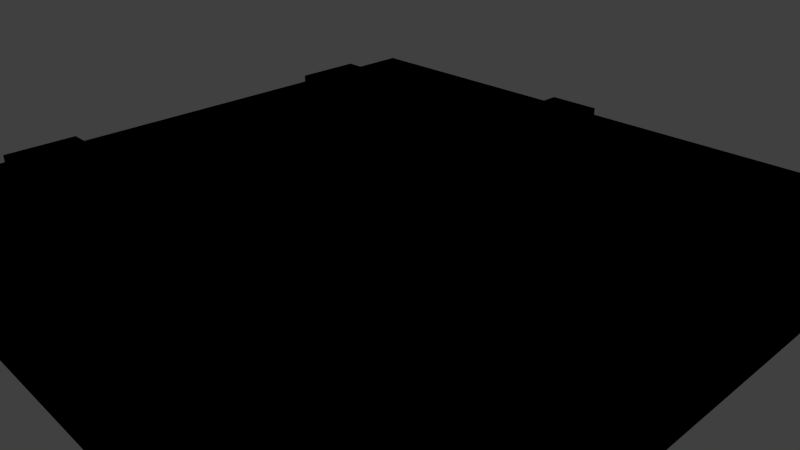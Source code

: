 # Source: road.blend  (saved by Blender 2.70.0; exported with 4.5.12 LTS)
import bpy
from mathutils import Matrix  # noqa: F401  (used for matrix-valued properties, if any)

bpy.ops.wm.read_factory_settings(use_empty=True)
scene = bpy.context.scene
scene.name = 'Scene'

# ---- collections
col_collection_1 = bpy.data.collections.new('Collection 1'); scene.collection.children.link(col_collection_1)

# ---- materials (node trees are filled in below, after node groups)
mat_basecolors = bpy.data.materials.new('basecolors')
mat_basecolors.alpha_threshold = 0.0
mat_basecolors.use_transparent_shadow = False
mat_basecolors.diffuse_color = (0.682, 0.6588, 0.7484, 1.0)
mat_basecolors.roughness = 0.5
mat_basecolors.specular_intensity = 0.01
mat_basecolors.line_color = (0.0, 0.0, 0.0, 1.0)

# ---- material node trees
mat_basecolors.use_nodes = True; mat_basecolors.node_tree.nodes.clear()
_N = mat_basecolors.node_tree.nodes; _L = mat_basecolors.node_tree.links
n0 = _N.new('NodeUndefined'); n0.name = 'Output'; n0.location = (236, 342)
n0.inputs[1].default_value = 1.0
n1 = _N.new('NodeUndefined'); n1.name = 'Material'; n1.location = (-98, 409)
n1.inputs[1].default_value = (1.0, 1.0, 1.0, 1.0)
n1.inputs[2].default_value = 0.8
n1.inputs[3].default_value = (0.0, 0.0, 0.0)
n2 = _N.new('NodeUndefined'); n2.name = 'Texture'; n2.location = (-410, 334)
n2.inputs[0].default_value = (0.0, 0.0, 0.0)
_L.new(n1.outputs[0], n0.inputs[0])
_L.new(n2.outputs[1], n1.inputs[0])

# ---- world
world_world = bpy.data.worlds.new('World'); scene.world = world_world
world_world.color = (0.05088, 0.05088, 0.05088)
world_world.use_sun_shadow = False
world_world.sun_shadow_jitter_overblur = 0.0
world_world.cycles.sampling_method = 'MANUAL'
world_world.cycles.sample_map_resolution = 256

# ---- cameras
cam_camera = bpy.data.cameras.new('Camera')
cam_camera.clip_end = 100.0
cam_camera.lens = 35.0
cam_camera.sensor_width = 32.0
cam_camera.sensor_height = 18.0
cam_camera.ortho_scale = 7.314
cam_camera.dof.focus_distance = 0.0
cam_camera.dof.aperture_fstop = 128.0

# ---- lights
light_lamp = bpy.data.lights.new('Lamp', 'POINT')
light_lamp.transmission_factor = 0.0
light_lamp.cutoff_distance = 30.0
light_lamp.energy = 100.0
light_lamp.shadow_buffer_clip_start = 1.001
light_lamp.shadow_soft_size = 0.1
light_lamp.shadow_maximum_resolution = 0.006
light_lamp.use_absolute_resolution = True
light_lamp.cycles.use_multiple_importance_sampling = False

# ---- meshes
me_cube_044 = bpy.data.meshes.new('Cube.044')
me_cube_044.from_pydata([(-4.0, 4.0, -1.0), (4.0, 4.0, -1.0), (4.0, -4.0, -1.0), (-4.0, -4.0, -1.0), (-4.0, 4.0, 1.0), (4.0, 4.0, 1.0), (4.0, -4.0, 1.0), (-4.0, -4.0, 1.0), (-4.0, 3.0, 1.0), (-4.0, -3.0, 1.0), (4.0, 3.0, 1.0), (4.0, -3.0, 1.0), (4.0, -3.0, 1.1), (4.0, -2.0, 1.1), (4.0, 2.0, 1.1), (4.0, 3.0, 1.1), (-4.0, -3.0, 1.1), (-4.0, -2.0, 1.1), (-4.0, 2.0, 1.1), (-4.0, 3.0, 1.1), (-4.0, 2.0, 1.0), (-4.0, -2.0, 1.0), (4.0, 2.0, 1.0), (4.0, -2.0, 1.0), (-4.0, 4.0, 0.0), (4.0, 4.0, 0.0), (4.0, -4.0, 0.0), (-4.0, -4.0, 0.0), (-4.0, 3.0, -1.0), (-4.0, 2.0, -1.0), (-4.0, -2.0, -1.0), (-4.0, -3.0, -1.0), (-4.0, 3.0, 0.0), (-4.0, 2.0, 0.0), (-4.0, -2.0, 0.0), (-4.0, -3.0, 0.0), (4.0, 3.0, -1.0), (4.0, 2.0, -1.0), (4.0, -2.0, -1.0), (4.0, -3.0, -1.0), (4.0, 3.0, 0.0), (4.0, 2.0, 0.0), (4.0, -2.0, 0.0), (4.0, -3.0, 0.0), (1.311e-06, 3.0, 1.0), (1.341e-06, 4.0, 0.0), (1.192e-06, -2.0, 1.1), (1.341e-06, 4.0, 1.0), (1.311e-06, 3.0, 1.1), (1.311e-06, 2.0, 1.1), (1.341e-06, 4.0, -1.0), (1.311e-06, 2.0, 1.0), (0.375, -3.0, 1.1), (0.375, -4.0, 0.0), (1.192e-06, -2.0, 1.0), (0.375, -3.0, 1.0), (0.375, -4.0, 1.0), (0.375, -4.0, -1.0), (1.311e-06, 3.0, 1.0), (1.341e-06, 4.0, 0.0), (1.192e-06, -2.0, 1.1), (1.341e-06, 4.0, 1.0), (1.311e-06, 3.0, 1.1), (1.311e-06, 2.0, 1.1), (1.341e-06, 4.0, -1.0), (1.311e-06, 2.0, 1.0), (-0.375, -3.0, 1.1), (-0.375, -4.0, 0.0), (1.192e-06, -2.0, 1.0), (-0.375, -3.0, 1.0), (-0.375, -4.0, 1.0), (-0.375, -4.0, -1.0), (0.375, -4.0, 1.1), (-0.375, -4.0, 1.1)], [], [(31, 3, 27, 35), (14, 22, 10, 15), (39, 43, 26, 2), (17, 21, 9, 16), (8, 20, 18, 19), (23, 13, 12, 11), (0, 28, 32, 24), (28, 29, 33, 32), (1, 25, 40, 36), (36, 40, 41, 37), (11, 6, 26, 43), (9, 35, 27, 7), (4, 24, 32, 8), (8, 32, 33, 20), (5, 10, 40, 25), (10, 22, 41, 40), (29, 30, 34, 33), (30, 31, 35, 34), (37, 41, 42, 38), (38, 42, 43, 39), (20, 33, 34, 21), (21, 34, 35, 9), (22, 23, 42, 41), (23, 11, 43, 42), (61, 47, 45, 59), (58, 62, 48, 44), (45, 50, 64, 59), (46, 54, 68, 60), (57, 53, 67, 71), (63, 65, 51, 49), (46, 60, 66, 52), (48, 62, 63, 49), (4, 61, 59, 24), (8, 19, 62, 58), (66, 16, 9, 69), (56, 70, 67, 53), (59, 64, 0, 24), (60, 68, 21, 17), (71, 67, 27, 3), (18, 20, 65, 63), (61, 58, 44, 47), (60, 17, 16, 66), (65, 68, 54, 51), (62, 19, 18, 63), (70, 56, 72, 73), (73, 72, 52, 66), (70, 7, 27, 67), (7, 70, 69, 9), (69, 70, 73, 66), (56, 55, 52, 72), (4, 8, 58, 61), (20, 21, 68, 65), (47, 5, 25, 45), (44, 48, 15, 10), (12, 52, 55, 11), (25, 1, 50, 45), (13, 23, 54, 46), (2, 26, 53, 57), (49, 51, 22, 14), (13, 46, 52, 12), (15, 48, 49, 14), (6, 56, 53, 26), (56, 6, 11, 55), (47, 44, 10, 5), (51, 54, 23, 22)])
_uv = me_cube_044.uv_layers.new(name='UVMap')
_uv.uv.foreach_set('vector', [0.1676, 0.07061, 0.1676, 0.007235, 0.231, 0.007235, 0.231, 0.07061, 0.8157, 0.1595, 0.8157, 0.1536, 0.8795, 0.1536, 0.8795, 0.1595, 0.231, 0.4509, 0.2944, 0.4509, 0.2944, 0.5143, 0.231, 0.5143, 0.9432, 0.03092, 0.9432, 0.03676, 0.8795, 0.03676, 0.8795, 0.03092, 0.8795, 0.03676, 0.8157, 0.03676, 0.8157, 0.03092, 0.8795, 0.03092, 0.8795, 0.2179, 0.8795, 0.2238, 0.8157, 0.2238, 0.8157, 0.2179, 0.1676, 0.5143, 0.1676, 0.4509, 0.231, 0.4509, 0.231, 0.5143, 0.1676, 0.4509, 0.1676, 0.3875, 0.231, 0.3875, 0.231, 0.4509, 0.231, 0.007235, 0.2944, 0.007235, 0.2944, 0.07061, 0.231, 0.07061, 0.231, 0.07061, 0.2944, 0.07061, 0.2944, 0.134, 0.231, 0.134, 0.9679, 0.7094, 0.9679, 0.7647, 0.9147, 0.7647, 0.9147, 0.7094, 0.9679, 0.654, 0.9147, 0.654, 0.9147, 0.5986, 0.9679, 0.5986, 0.9147, 0.5986, 0.9147, 0.5433, 0.9679, 0.5433, 0.9679, 0.5986, 0.8795, 0.03676, 0.8795, 0.0952, 0.8157, 0.0952, 0.8157, 0.03676, 0.9679, 0.654, 0.9679, 0.7094, 0.9147, 0.7094, 0.9147, 0.654, 0.8795, 0.1536, 0.8157, 0.1536, 0.8157, 0.0952, 0.8795, 0.0952, 0.1676, 0.3875, 0.1676, 0.134, 0.231, 0.134, 0.231, 0.3875, 0.1676, 0.134, 0.1676, 0.07061, 0.231, 0.07061, 0.231, 0.134, 0.231, 0.134, 0.2944, 0.134, 0.2944, 0.3875, 0.231, 0.3875, 0.231, 0.3875, 0.2944, 0.3875, 0.2944, 0.4509, 0.231, 0.4509, 0.6447, 0.2787, 0.586, 0.2787, 0.586, 0.1025, 0.6447, 0.1025, 0.9432, 0.03676, 0.9432, 0.0952, 0.8795, 0.0952, 0.8795, 0.03676, 0.5872, 0.4558, 0.5872, 0.2797, 0.646, 0.2797, 0.646, 0.4558, 0.8795, 0.2179, 0.8157, 0.2179, 0.8157, 0.1595, 0.8795, 0.1595, 0.7021, 0.7578, 0.7021, 0.7509, 0.7553, 0.7509, 0.7553, 0.7578, 0.9624, 0.272, 0.9687, 0.272, 0.9687, 0.2793, 0.9624, 0.2793, 0.04084, 0.2449, 0.1042, 0.2449, 0.1042, 0.2528, 0.04084, 0.2528, 0.9432, 0.2501, 0.9496, 0.2501, 0.9496, 0.2574, 0.9432, 0.2574, 0.1676, 0.2766, 0.1042, 0.2766, 0.1042, 0.2687, 0.1676, 0.2687, 0.9496, 0.272, 0.956, 0.272, 0.956, 0.2793, 0.9496, 0.2793, 0.8157, 0.2501, 0.8157, 0.2574, 0.752, 0.2574, 0.752, 0.2501, 0.752, 0.2501, 0.752, 0.2574, 0.6882, 0.2574, 0.6882, 0.2501, 0.7021, 0.7924, 0.7021, 0.7855, 0.7553, 0.7855, 0.7553, 0.7924, 0.9624, 0.2355, 0.9687, 0.2355, 0.9687, 0.2428, 0.9624, 0.2428, 0.956, 0.2428, 0.956, 0.2355, 0.9624, 0.2355, 0.9624, 0.2428, 0.7935, 0.3114, 0.698, 0.3114, 0.698, 0.407, 0.7935, 0.407, 0.04084, 0.2845, 0.1042, 0.2845, 0.1042, 0.2924, 0.04084, 0.2924, 0.9432, 0.2866, 0.9496, 0.2866, 0.9496, 0.2939, 0.9432, 0.2939, 0.1676, 0.237, 0.1042, 0.237, 0.1042, 0.2291, 0.1676, 0.2291, 0.9496, 0.2355, 0.956, 0.2355, 0.956, 0.2428, 0.9496, 0.2428, 0.8084, 0.7578, 0.7553, 0.7578, 0.7553, 0.7509, 0.8084, 0.7509, 0.8157, 0.2866, 0.8157, 0.2939, 0.752, 0.2939, 0.752, 0.2866, 0.586, 0.2732, 0.3511, 0.2732, 0.3511, 0.2677, 0.586, 0.2677, 0.752, 0.2866, 0.752, 0.2939, 0.6882, 0.2939, 0.6882, 0.2866, 0.7939, 0.359, 0.8895, 0.359, 0.8895, 0.3114, 0.7939, 0.3114, 0.7935, 0.4074, 0.698, 0.4074, 0.698, 0.5029, 0.7935, 0.5029, 0.8084, 0.744, 0.8084, 0.7371, 0.8616, 0.7371, 0.8616, 0.744, 0.8616, 0.7924, 0.8616, 0.7855, 0.9147, 0.7855, 0.9147, 0.7924, 0.8415, 0.4549, 0.8415, 0.3594, 0.7939, 0.3594, 0.7939, 0.4549, 0.7939, 0.5029, 0.8895, 0.5029, 0.8895, 0.4553, 0.7939, 0.4553, 0.8084, 0.7924, 0.7553, 0.7924, 0.7553, 0.7855, 0.8084, 0.7855, 0.586, 0.3007, 0.3511, 0.3007, 0.3511, 0.2952, 0.586, 0.2952, 0.7021, 0.744, 0.7021, 0.7371, 0.7553, 0.7371, 0.7553, 0.744, 0.9624, 0.2866, 0.9687, 0.2866, 0.9687, 0.2939, 0.9624, 0.2939, 0.956, 0.2939, 0.956, 0.2866, 0.9624, 0.2866, 0.9624, 0.2939, 0.04084, 0.2291, 0.1042, 0.2291, 0.1042, 0.237, 0.04084, 0.237, 0.9432, 0.2355, 0.9496, 0.2355, 0.9496, 0.2428, 0.9432, 0.2428, 0.1676, 0.2924, 0.1042, 0.2924, 0.1042, 0.2845, 0.1676, 0.2845, 0.9496, 0.2866, 0.956, 0.2866, 0.956, 0.2939, 0.9496, 0.2939, 0.8157, 0.2355, 0.8157, 0.2428, 0.752, 0.2428, 0.752, 0.2355, 0.752, 0.2355, 0.752, 0.2428, 0.6882, 0.2428, 0.6882, 0.2355, 0.8084, 0.7924, 0.8084, 0.7855, 0.8616, 0.7855, 0.8616, 0.7924, 0.8616, 0.744, 0.8616, 0.7371, 0.9147, 0.7371, 0.9147, 0.744, 0.8084, 0.744, 0.7553, 0.744, 0.7553, 0.7371, 0.8084, 0.7371, 0.586, 0.2622, 0.3511, 0.2622, 0.3511, 0.2567, 0.586, 0.2567])
me_cube_044.materials.append(mat_basecolors)
me_cube_044.use_remesh_preserve_volume = False
me_cube_044.use_remesh_preserve_attributes = False
me_cube_044.use_mirror_vertex_groups = False
me_cube_044.update()

# ---- objects
ob_lamp = bpy.data.objects.new('Lamp', light_lamp)
ob_camera = bpy.data.objects.new('Camera', cam_camera)
ob_road_straight_house_1_low = bpy.data.objects.new('road-straight-house-1-low', me_cube_044)

# ---- transforms, parenting, visibility, modifiers, constraints
ob_lamp.location = (4.076, 1.005, 5.904)
ob_lamp.rotation_euler = (0.6503, 0.05522, 1.866)
ob_lamp.lock_rotations_4d = False
ob_lamp.empty_display_type = 'ARROWS'
ob_lamp.color = (0.0, 0.0, 0.0, 0.0)
ob_lamp.lineart.crease_threshold = 0.0
ob_camera.location = (7.481, -6.508, 5.344)
ob_camera.rotation_euler = (1.109, 0.01082, 0.8149)
ob_camera.lock_rotations_4d = False
ob_camera.empty_display_type = 'ARROWS'
ob_camera.color = (0.0, 0.0, 0.0, 0.0)
ob_camera.display_type = 'WIRE'
ob_camera.lineart.crease_threshold = 0.0
ob_road_straight_house_1_low.location = (0.07869, 0.01265, 0.0)
ob_road_straight_house_1_low.rotation_euler = (0.0, -0.0, 15.71)
ob_road_straight_house_1_low.lock_rotations_4d = False
ob_road_straight_house_1_low.empty_display_type = 'ARROWS'
ob_road_straight_house_1_low.lineart.crease_threshold = 0.0

# ---- collection membership
col_collection_1.objects.link(ob_lamp)
col_collection_1.objects.link(ob_camera)
col_collection_1.objects.link(ob_road_straight_house_1_low)

# ---- scene / render settings (as saved in the file)
scene.camera = ob_camera
scene.frame_start = 1; scene.frame_end = 250; scene.frame_set(1)
scene.render.engine = 'BLENDER_EEVEE_NEXT'
scene.render.resolution_percentage = 50
scene.render.dither_intensity = 0.0
scene.cycles.use_denoising = False
scene.cycles.samples = 10
scene.cycles.sampling_pattern = 'TABULATED_SOBOL'
scene.cycles.light_sampling_threshold = 0.0
scene.cycles.use_adaptive_sampling = False
scene.cycles.use_light_tree = False
scene.cycles.blur_glossy = 0.0
scene.cycles.volume_bounces = 1
scene.cycles.pixel_filter_type = 'GAUSSIAN'
scene.cycles.sample_clamp_indirect = 0.0
scene.view_settings.view_transform = 'Standard'
bpy.context.view_layer.update()

